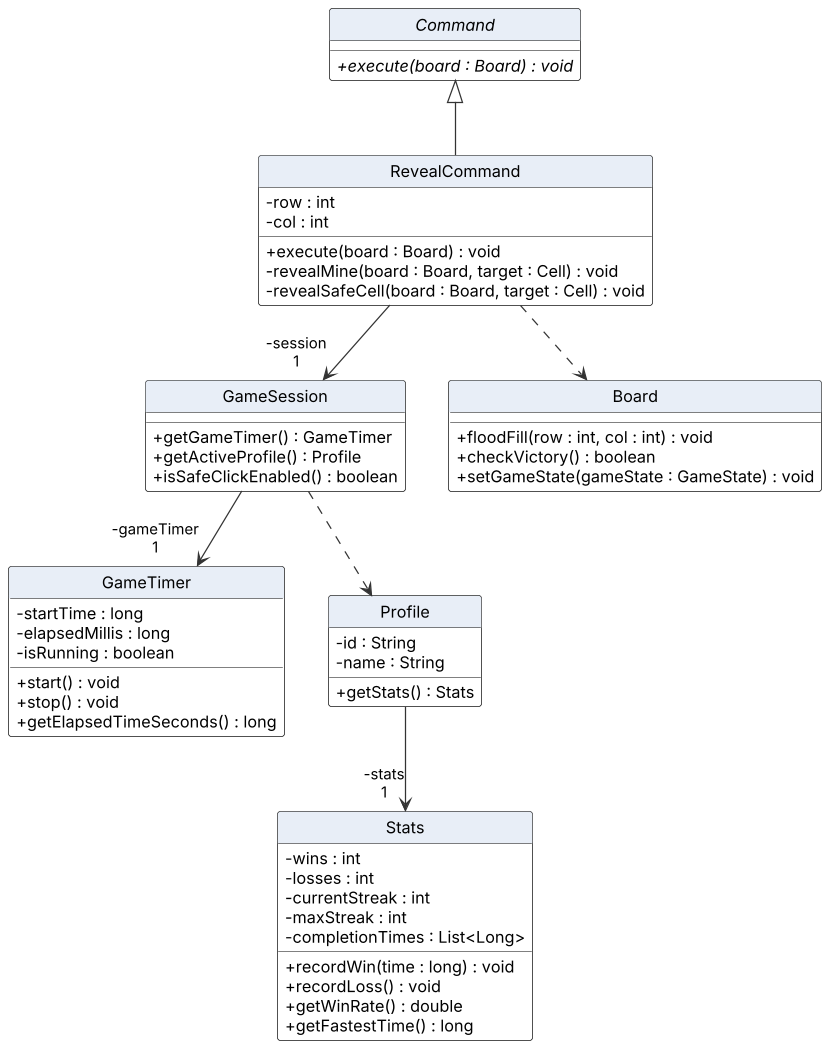

The diagram above was rendered by PlantUML. Its source (embedded in the PNG):
@startuml ResultClassDiagram
!include style.puml

abstract class Command {
  + {abstract} execute(board : Board) : void
}
class RevealCommand {
  - row : int
  - col : int
  + execute(board : Board) : void
  - revealMine(board : Board, target : Cell) : void
  - revealSafeCell(board : Board, target : Cell) : void
}
class GameSession {
  + getGameTimer() : GameTimer
  + getActiveProfile() : Profile
  + isSafeClickEnabled() : boolean
}
class GameTimer {
  - startTime : long
  - elapsedMillis : long
  - isRunning : boolean
  + start() : void
  + stop() : void
  + getElapsedTimeSeconds() : long
}
class Profile {
  - id : String
  - name : String
  + getStats() : Stats
}
class Stats {
  - wins : int
  - losses : int
  - currentStreak : int
  - maxStreak : int
  - completionTimes : List<Long>
  + recordWin(time : long) : void
  + recordLoss() : void
  + getWinRate() : double
  + getFastestTime() : long
}
class Board {
  + floodFill(row : int, col : int) : void
  + checkVictory() : boolean
  + setGameState(gameState : GameState) : void
}

RevealCommand -up-|> Command
RevealCommand --> "-session\n1" GameSession
RevealCommand ..> Board
GameSession --> "-gameTimer\n1" GameTimer
GameSession ..> Profile
Profile --> "-stats\n1" Stats
@enduml